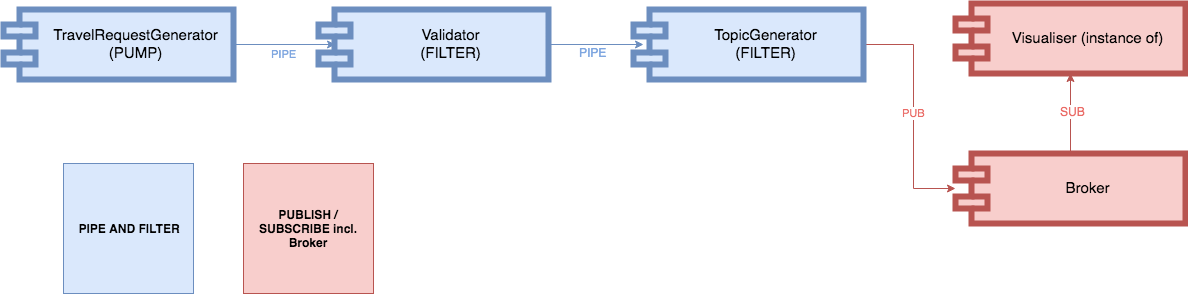

The diagram above was exported from draw.io. Its source (the exported page's mxGraphModel, read from the mxfile embedded in the PNG):
<mxGraphModel dx="924" dy="1657" grid="1" gridSize="10" guides="1" tooltips="1" connect="1" arrows="1" fold="1" page="1" pageScale="1" pageWidth="827" pageHeight="1169" math="0" shadow="0">
  <root>
    <mxCell id="lJqadNi5NllJwS8UZ6d6-0" />
    <mxCell id="lJqadNi5NllJwS8UZ6d6-1" parent="lJqadNi5NllJwS8UZ6d6-0" />
    <mxCell id="YXt-o5O_zBnRIMeRDSgK-6" style="edgeStyle=orthogonalEdgeStyle;rounded=0;orthogonalLoop=1;jettySize=auto;html=1;entryX=0.043;entryY=0.5;entryDx=0;entryDy=0;entryPerimeter=0;fillColor=#dae8fc;strokeColor=#6c8ebf;" parent="lJqadNi5NllJwS8UZ6d6-1" source="YXt-o5O_zBnRIMeRDSgK-1" target="YXt-o5O_zBnRIMeRDSgK-2" edge="1">
      <mxGeometry relative="1" as="geometry" />
    </mxCell>
    <mxCell id="YXt-o5O_zBnRIMeRDSgK-9" value="PIPE" style="text;html=1;align=center;verticalAlign=middle;resizable=0;points=[];;labelBackgroundColor=none;fontColor=#7EA6E0;" parent="YXt-o5O_zBnRIMeRDSgK-6" vertex="1" connectable="0">
      <mxGeometry x="-0.0526" relative="1" as="geometry">
        <mxPoint x="-1" y="7" as="offset" />
      </mxGeometry>
    </mxCell>
    <mxCell id="YXt-o5O_zBnRIMeRDSgK-1" value="Validator&#10;(FILTER)" style="shape=component;align=center;spacingLeft=36;strokeWidth=6;fontSize=15;fillColor=#dae8fc;strokeColor=#6c8ebf;" parent="lJqadNi5NllJwS8UZ6d6-1" vertex="1">
      <mxGeometry x="325" y="-1094" width="230" height="70" as="geometry" />
    </mxCell>
    <mxCell id="YXt-o5O_zBnRIMeRDSgK-7" value="&lt;font color=&quot;#ea6b66&quot;&gt;PUB&lt;/font&gt;" style="edgeStyle=orthogonalEdgeStyle;rounded=0;orthogonalLoop=1;jettySize=auto;html=1;fillColor=#f8cecc;strokeColor=#b85450;" parent="lJqadNi5NllJwS8UZ6d6-1" source="YXt-o5O_zBnRIMeRDSgK-2" target="YXt-o5O_zBnRIMeRDSgK-3" edge="1">
      <mxGeometry relative="1" as="geometry">
        <Array as="points">
          <mxPoint x="920" y="-1059" />
          <mxPoint x="920" y="-915" />
        </Array>
      </mxGeometry>
    </mxCell>
    <mxCell id="YXt-o5O_zBnRIMeRDSgK-2" value="TopicGenerator&#10;(FILTER)" style="shape=component;align=center;spacingLeft=36;strokeWidth=6;fontSize=15;fillColor=#dae8fc;strokeColor=#6c8ebf;" parent="lJqadNi5NllJwS8UZ6d6-1" vertex="1">
      <mxGeometry x="640" y="-1094" width="230" height="70" as="geometry" />
    </mxCell>
    <mxCell id="f1aaPYwtwDlAQ78lfjpI-1" style="edgeStyle=orthogonalEdgeStyle;rounded=0;orthogonalLoop=1;jettySize=auto;html=1;entryX=0.5;entryY=1;entryDx=0;entryDy=0;fillColor=#f8cecc;strokeColor=#B85450;" edge="1" parent="lJqadNi5NllJwS8UZ6d6-1" source="YXt-o5O_zBnRIMeRDSgK-3" target="f1aaPYwtwDlAQ78lfjpI-0">
      <mxGeometry relative="1" as="geometry" />
    </mxCell>
    <mxCell id="f1aaPYwtwDlAQ78lfjpI-2" value="SUB" style="text;html=1;align=center;verticalAlign=middle;resizable=0;points=[];;labelBackgroundColor=#ffffff;fontColor=#EA6B66;" vertex="1" connectable="0" parent="f1aaPYwtwDlAQ78lfjpI-1">
      <mxGeometry x="0.075" y="-2" relative="1" as="geometry">
        <mxPoint as="offset" />
      </mxGeometry>
    </mxCell>
    <mxCell id="YXt-o5O_zBnRIMeRDSgK-3" value="Broker" style="shape=component;align=center;spacingLeft=36;strokeWidth=6;fontSize=15;fillColor=#f8cecc;strokeColor=#b85450;" parent="lJqadNi5NllJwS8UZ6d6-1" vertex="1">
      <mxGeometry x="962" y="-950" width="230" height="70" as="geometry" />
    </mxCell>
    <mxCell id="YXt-o5O_zBnRIMeRDSgK-5" value="PIPE" style="edgeStyle=orthogonalEdgeStyle;rounded=0;orthogonalLoop=1;jettySize=auto;html=1;entryX=0.074;entryY=0.5;entryDx=0;entryDy=0;entryPerimeter=0;fillColor=#dae8fc;labelBackgroundColor=none;strokeColor=#6c8ebf;fontColor=#7EA6E0;" parent="lJqadNi5NllJwS8UZ6d6-1" edge="1">
      <mxGeometry x="-0.0196" y="-9" relative="1" as="geometry">
        <mxPoint x="240" y="-1059" as="sourcePoint" />
        <mxPoint x="342" y="-1059" as="targetPoint" />
        <mxPoint as="offset" />
      </mxGeometry>
    </mxCell>
    <mxCell id="YXt-o5O_zBnRIMeRDSgK-4" value="TravelRequestGenerator&#10;(PUMP)" style="shape=component;align=center;spacingLeft=36;strokeWidth=6;fontSize=15;fillColor=#dae8fc;strokeColor=#6c8ebf;" parent="lJqadNi5NllJwS8UZ6d6-1" vertex="1">
      <mxGeometry x="10" y="-1094" width="230" height="70" as="geometry" />
    </mxCell>
    <mxCell id="YXt-o5O_zBnRIMeRDSgK-37" style="edgeStyle=orthogonalEdgeStyle;rounded=0;orthogonalLoop=1;jettySize=auto;html=1;exitX=0.5;exitY=0;exitDx=0;exitDy=0;entryX=0.5;entryY=1;entryDx=0;entryDy=0;endArrow=classic;endFill=1;" parent="lJqadNi5NllJwS8UZ6d6-1" source="YXt-o5O_zBnRIMeRDSgK-29" edge="1">
      <mxGeometry relative="1" as="geometry">
        <mxPoint x="618" y="-813" as="targetPoint" />
      </mxGeometry>
    </mxCell>
    <mxCell id="YXt-o5O_zBnRIMeRDSgK-35" style="edgeStyle=orthogonalEdgeStyle;rounded=0;orthogonalLoop=1;jettySize=auto;html=1;exitX=0.5;exitY=1;exitDx=0;exitDy=0;entryX=0.5;entryY=0;entryDx=0;entryDy=0;endArrow=classic;endFill=1;" parent="lJqadNi5NllJwS8UZ6d6-1" target="YXt-o5O_zBnRIMeRDSgK-31" edge="1">
      <mxGeometry relative="1" as="geometry">
        <mxPoint x="618" y="-910" as="sourcePoint" />
      </mxGeometry>
    </mxCell>
    <mxCell id="f1aaPYwtwDlAQ78lfjpI-0" value="Visualiser (instance of)" style="shape=component;align=center;spacingLeft=36;strokeWidth=6;fontSize=15;fillColor=#f8cecc;strokeColor=#b85450;" vertex="1" parent="lJqadNi5NllJwS8UZ6d6-1">
      <mxGeometry x="962" y="-1100" width="230" height="70" as="geometry" />
    </mxCell>
    <mxCell id="f1aaPYwtwDlAQ78lfjpI-4" value="&lt;b&gt;PIPE AND FILTER&lt;/b&gt;" style="whiteSpace=wrap;html=1;aspect=fixed;labelBackgroundColor=none;fillColor=#dae8fc;strokeColor=#6c8ebf;" vertex="1" parent="lJqadNi5NllJwS8UZ6d6-1">
      <mxGeometry x="70" y="-940" width="130" height="130" as="geometry" />
    </mxCell>
    <mxCell id="f1aaPYwtwDlAQ78lfjpI-5" value="&lt;span&gt;&lt;b&gt;PUBLISH / SUBSCRIBE incl. Broker&lt;/b&gt;&lt;/span&gt;" style="whiteSpace=wrap;html=1;aspect=fixed;labelBackgroundColor=none;fillColor=#f8cecc;strokeColor=#B85450;align=center;" vertex="1" parent="lJqadNi5NllJwS8UZ6d6-1">
      <mxGeometry x="250" y="-940" width="130" height="130" as="geometry" />
    </mxCell>
  </root>
</mxGraphModel>